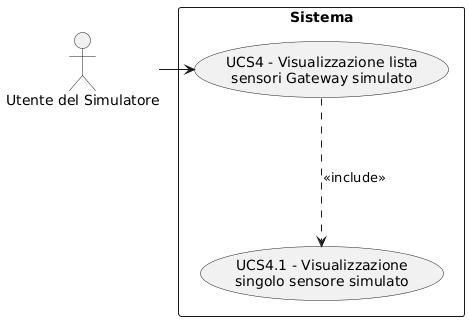

The diagram above was rendered by PlantUML. Its source (embedded in the PNG):
@startuml
skinparam wrapWidth 200
skinparam MaxMessageSize 150
top to bottom direction
skinparam packageStyle rectangle

actor "Utente del Simulatore" as SA_sym_usr

rectangle "Sistema" {
    usecase "UCS4 - Visualizzazione lista sensori Gateway simulato" as visualizzazione_lista_sensori_gateway_simulato
    usecase "UCS4.1 - Visualizzazione singolo sensore simulato" as visualizzazione_singolo_sensore_simulato
}

SA_sym_usr -right-> visualizzazione_lista_sensori_gateway_simulato
visualizzazione_lista_sensori_gateway_simulato -down..> visualizzazione_singolo_sensore_simulato : <<include>>
@enduml